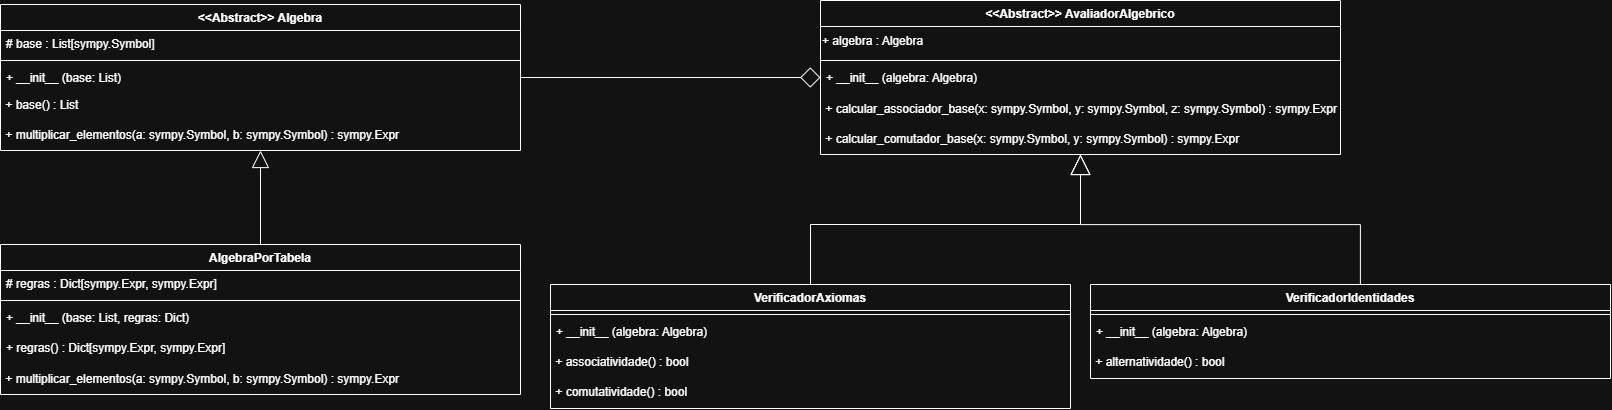

The diagram above was exported from draw.io. Its source (the exported page's mxGraphModel, read from the mxfile embedded in the PNG):
<mxGraphModel dx="1269" dy="596" grid="1" gridSize="10" guides="1" tooltips="1" connect="1" arrows="1" fold="1" page="1" pageScale="1" pageWidth="827" pageHeight="1169" math="0" shadow="0">
  <root>
    <mxCell id="DayA92USmiTX19pfXlZ2-0" />
    <mxCell id="DayA92USmiTX19pfXlZ2-1" parent="DayA92USmiTX19pfXlZ2-0" />
    <mxCell id="DayA92USmiTX19pfXlZ2-2" parent="DayA92USmiTX19pfXlZ2-1" style="swimlane;fontStyle=1;align=center;verticalAlign=top;childLayout=stackLayout;horizontal=1;startSize=26;horizontalStack=0;resizeParent=1;resizeLast=0;collapsible=1;marginBottom=0;rounded=0;shadow=0;strokeWidth=1;" value="&lt;&lt;Abstract&gt;&gt; Algebra" vertex="1">
      <mxGeometry height="146" width="520" x="40" y="40" as="geometry">
        <mxRectangle height="26" width="160" x="230" y="140" as="alternateBounds" />
      </mxGeometry>
    </mxCell>
    <mxCell id="DayA92USmiTX19pfXlZ2-3" parent="DayA92USmiTX19pfXlZ2-2" style="text;align=left;verticalAlign=top;spacingLeft=4;spacingRight=4;overflow=hidden;rotatable=0;points=[[0,0.5],[1,0.5]];portConstraint=eastwest;" value="# base : List[sympy.Symbol]" vertex="1">
      <mxGeometry height="26" width="520" y="26" as="geometry" />
    </mxCell>
    <mxCell id="DayA92USmiTX19pfXlZ2-4" parent="DayA92USmiTX19pfXlZ2-2" style="line;html=1;strokeWidth=1;align=left;verticalAlign=middle;spacingTop=-1;spacingLeft=3;spacingRight=3;rotatable=0;labelPosition=right;points=[];portConstraint=eastwest;" value="" vertex="1">
      <mxGeometry height="8" width="520" y="52" as="geometry" />
    </mxCell>
    <mxCell id="DayA92USmiTX19pfXlZ2-5" parent="DayA92USmiTX19pfXlZ2-2" style="text;align=left;verticalAlign=top;spacingLeft=4;spacingRight=4;overflow=hidden;rotatable=0;points=[[0,0.5],[1,0.5]];portConstraint=eastwest;" value="+ __init__ (base: List)" vertex="1">
      <mxGeometry height="26" width="520" y="60" as="geometry" />
    </mxCell>
    <mxCell id="DayA92USmiTX19pfXlZ2-6" parent="DayA92USmiTX19pfXlZ2-2" style="text;html=1;whiteSpace=wrap;strokeColor=none;fillColor=none;align=left;verticalAlign=middle;rounded=0;" value="&lt;div&gt;&amp;nbsp;+ base() : List&lt;/div&gt;" vertex="1">
      <mxGeometry height="30" width="520" y="86" as="geometry" />
    </mxCell>
    <mxCell id="DayA92USmiTX19pfXlZ2-7" parent="DayA92USmiTX19pfXlZ2-2" style="text;html=1;whiteSpace=wrap;strokeColor=none;fillColor=none;align=left;verticalAlign=middle;rounded=0;" value="&lt;div&gt;&amp;nbsp;+ multiplicar_elementos(a: sympy.Symbol, b: sympy.Symbol) : sympy.Expr&amp;nbsp;&lt;/div&gt;" vertex="1">
      <mxGeometry height="30" width="520" y="116" as="geometry" />
    </mxCell>
    <mxCell id="DayA92USmiTX19pfXlZ2-8" parent="DayA92USmiTX19pfXlZ2-1" style="swimlane;fontStyle=1;align=center;verticalAlign=top;childLayout=stackLayout;horizontal=1;startSize=26;horizontalStack=0;resizeParent=1;resizeParentMax=0;resizeLast=0;collapsible=1;marginBottom=0;whiteSpace=wrap;html=1;" value="&amp;lt;&amp;lt;Abstract&amp;gt;&amp;gt; AvaliadorAlgebrico" vertex="1">
      <mxGeometry height="154" width="520" x="860" y="36" as="geometry" />
    </mxCell>
    <mxCell id="DayA92USmiTX19pfXlZ2-9" parent="DayA92USmiTX19pfXlZ2-8" style="text;html=1;whiteSpace=wrap;strokeColor=none;fillColor=none;align=left;verticalAlign=middle;rounded=0;" value="+ algebra : Algebra" vertex="1">
      <mxGeometry height="30" width="520" y="26" as="geometry" />
    </mxCell>
    <mxCell id="DayA92USmiTX19pfXlZ2-10" parent="DayA92USmiTX19pfXlZ2-8" style="line;strokeWidth=1;fillColor=none;align=left;verticalAlign=middle;spacingTop=-1;spacingLeft=3;spacingRight=3;rotatable=0;labelPosition=right;points=[];portConstraint=eastwest;strokeColor=inherit;" value="" vertex="1">
      <mxGeometry height="8" width="520" y="56" as="geometry" />
    </mxCell>
    <mxCell id="DayA92USmiTX19pfXlZ2-11" parent="DayA92USmiTX19pfXlZ2-8" style="text;strokeColor=none;fillColor=none;align=left;verticalAlign=top;spacingLeft=4;spacingRight=4;overflow=hidden;rotatable=0;points=[[0,0.5],[1,0.5]];portConstraint=eastwest;whiteSpace=wrap;html=1;" value="&lt;span style=&quot;white-space: nowrap;&quot;&gt;+ __init__ (algebra: Algebra)&lt;/span&gt;" vertex="1">
      <mxGeometry height="30" width="520" y="64" as="geometry" />
    </mxCell>
    <mxCell id="DayA92USmiTX19pfXlZ2-12" parent="DayA92USmiTX19pfXlZ2-8" style="text;html=1;whiteSpace=wrap;strokeColor=none;fillColor=none;align=left;verticalAlign=middle;rounded=0;" value="&amp;nbsp;+ calcular_associador_base(x: sympy.Symbol, y: sympy.Symbol, z: sympy.Symbol) : sympy.Expr" vertex="1">
      <mxGeometry height="30" width="520" y="94" as="geometry" />
    </mxCell>
    <mxCell id="DayA92USmiTX19pfXlZ2-13" parent="DayA92USmiTX19pfXlZ2-8" style="text;html=1;whiteSpace=wrap;strokeColor=none;fillColor=none;align=left;verticalAlign=middle;rounded=0;" value="&amp;nbsp;+ calcular_comutador_base(x: sympy.Symbol, y: sympy.Symbol) : sympy.Expr" vertex="1">
      <mxGeometry height="30" width="520" y="124" as="geometry" />
    </mxCell>
    <mxCell id="DayA92USmiTX19pfXlZ2-16" edge="1" parent="DayA92USmiTX19pfXlZ2-1" source="DayA92USmiTX19pfXlZ2-17" style="edgeStyle=orthogonalEdgeStyle;rounded=0;orthogonalLoop=1;jettySize=auto;html=1;entryX=0.5;entryY=1;entryDx=0;entryDy=0;endArrow=block;endFill=0;startSize=10;endSize=15;" target="DayA92USmiTX19pfXlZ2-2">
      <mxGeometry relative="1" as="geometry" />
    </mxCell>
    <mxCell id="DayA92USmiTX19pfXlZ2-17" parent="DayA92USmiTX19pfXlZ2-1" style="swimlane;fontStyle=1;align=center;verticalAlign=top;childLayout=stackLayout;horizontal=1;startSize=26;horizontalStack=0;resizeParent=1;resizeParentMax=0;resizeLast=0;collapsible=1;marginBottom=0;whiteSpace=wrap;html=1;" value="AlgebraPorTabela" vertex="1">
      <mxGeometry height="150" width="520" x="40" y="280" as="geometry" />
    </mxCell>
    <mxCell id="DayA92USmiTX19pfXlZ2-18" parent="DayA92USmiTX19pfXlZ2-17" style="text;align=left;verticalAlign=top;spacingLeft=4;spacingRight=4;overflow=hidden;rotatable=0;points=[[0,0.5],[1,0.5]];portConstraint=eastwest;rounded=0;shadow=0;html=0;" value="# regras : Dict[sympy.Expr, sympy.Expr]&#10;" vertex="1">
      <mxGeometry height="26" width="520" y="26" as="geometry" />
    </mxCell>
    <mxCell id="DayA92USmiTX19pfXlZ2-19" parent="DayA92USmiTX19pfXlZ2-17" style="line;strokeWidth=1;fillColor=none;align=left;verticalAlign=middle;spacingTop=-1;spacingLeft=3;spacingRight=3;rotatable=0;labelPosition=right;points=[];portConstraint=eastwest;strokeColor=inherit;" value="" vertex="1">
      <mxGeometry height="8" width="520" y="52" as="geometry" />
    </mxCell>
    <mxCell id="DayA92USmiTX19pfXlZ2-20" parent="DayA92USmiTX19pfXlZ2-17" style="text;strokeColor=none;fillColor=none;align=left;verticalAlign=top;spacingLeft=4;spacingRight=4;overflow=hidden;rotatable=0;points=[[0,0.5],[1,0.5]];portConstraint=eastwest;whiteSpace=wrap;html=1;" value="&lt;span style=&quot;white-space: nowrap;&quot;&gt;+ __init__ (base: List, regras: Dict)&lt;/span&gt;" vertex="1">
      <mxGeometry height="30" width="520" y="60" as="geometry" />
    </mxCell>
    <mxCell id="DayA92USmiTX19pfXlZ2-21" parent="DayA92USmiTX19pfXlZ2-17" style="text;strokeColor=none;fillColor=none;align=left;verticalAlign=top;spacingLeft=4;spacingRight=4;overflow=hidden;rotatable=0;points=[[0,0.5],[1,0.5]];portConstraint=eastwest;whiteSpace=wrap;html=1;" value="&lt;span style=&quot;white-space: nowrap;&quot;&gt;+ regras() : Dict[sympy.Expr, sympy.Expr]&lt;/span&gt;" vertex="1">
      <mxGeometry height="30" width="520" y="90" as="geometry" />
    </mxCell>
    <mxCell id="DayA92USmiTX19pfXlZ2-22" parent="DayA92USmiTX19pfXlZ2-17" style="text;html=1;whiteSpace=wrap;strokeColor=none;fillColor=none;align=left;verticalAlign=middle;rounded=0;" value="&lt;div&gt;&amp;nbsp;+ multiplicar_elementos(a: sympy.Symbol, b: sympy.Symbol) : sympy.Expr&amp;nbsp;&lt;/div&gt;" vertex="1">
      <mxGeometry height="30" width="520" y="120" as="geometry" />
    </mxCell>
    <mxCell id="DayA92USmiTX19pfXlZ2-23" edge="1" parent="DayA92USmiTX19pfXlZ2-1" source="DayA92USmiTX19pfXlZ2-5" style="edgeStyle=orthogonalEdgeStyle;rounded=0;orthogonalLoop=1;jettySize=auto;html=1;entryX=0;entryY=0.5;entryDx=0;entryDy=0;endArrow=diamond;endFill=0;endSize=18;" target="DayA92USmiTX19pfXlZ2-8">
      <mxGeometry relative="1" as="geometry" />
    </mxCell>
    <mxCell id="N4Kau3Dq6wd-lYi9RktT-16" edge="1" parent="DayA92USmiTX19pfXlZ2-1" source="N4Kau3Dq6wd-lYi9RktT-0" style="edgeStyle=orthogonalEdgeStyle;rounded=0;orthogonalLoop=1;jettySize=auto;html=1;entryX=0.5;entryY=1;entryDx=0;entryDy=0;endArrow=block;endFill=0;endSize=18;" target="DayA92USmiTX19pfXlZ2-8">
      <mxGeometry relative="1" as="geometry" />
    </mxCell>
    <mxCell id="N4Kau3Dq6wd-lYi9RktT-0" parent="DayA92USmiTX19pfXlZ2-1" style="swimlane;fontStyle=1;align=center;verticalAlign=top;childLayout=stackLayout;horizontal=1;startSize=26;horizontalStack=0;resizeParent=1;resizeParentMax=0;resizeLast=0;collapsible=1;marginBottom=0;whiteSpace=wrap;html=1;" value="VerificadorAxiomas" vertex="1">
      <mxGeometry height="124" width="520" x="590" y="320" as="geometry" />
    </mxCell>
    <mxCell id="N4Kau3Dq6wd-lYi9RktT-2" parent="N4Kau3Dq6wd-lYi9RktT-0" style="line;strokeWidth=1;fillColor=none;align=left;verticalAlign=middle;spacingTop=-1;spacingLeft=3;spacingRight=3;rotatable=0;labelPosition=right;points=[];portConstraint=eastwest;strokeColor=inherit;" value="" vertex="1">
      <mxGeometry height="8" width="520" y="26" as="geometry" />
    </mxCell>
    <mxCell id="N4Kau3Dq6wd-lYi9RktT-3" parent="N4Kau3Dq6wd-lYi9RktT-0" style="text;strokeColor=none;fillColor=none;align=left;verticalAlign=top;spacingLeft=4;spacingRight=4;overflow=hidden;rotatable=0;points=[[0,0.5],[1,0.5]];portConstraint=eastwest;whiteSpace=wrap;html=1;" value="&lt;span style=&quot;white-space: nowrap;&quot;&gt;+ __init__ (algebra: Algebra)&lt;/span&gt;" vertex="1">
      <mxGeometry height="30" width="520" y="34" as="geometry" />
    </mxCell>
    <mxCell id="N4Kau3Dq6wd-lYi9RktT-6" parent="N4Kau3Dq6wd-lYi9RktT-0" style="text;html=1;whiteSpace=wrap;strokeColor=none;fillColor=none;align=left;verticalAlign=top;rounded=0;" value="&amp;nbsp;+ associatividade() : bool" vertex="1">
      <mxGeometry height="30" width="520" y="64" as="geometry" />
    </mxCell>
    <mxCell id="N4Kau3Dq6wd-lYi9RktT-7" parent="N4Kau3Dq6wd-lYi9RktT-0" style="text;html=1;whiteSpace=wrap;strokeColor=none;fillColor=none;align=left;verticalAlign=top;rounded=0;" value="&amp;nbsp;+ comutatividade() : bool" vertex="1">
      <mxGeometry height="30" width="520" y="94" as="geometry" />
    </mxCell>
    <mxCell id="N4Kau3Dq6wd-lYi9RktT-17" edge="1" parent="DayA92USmiTX19pfXlZ2-1" source="N4Kau3Dq6wd-lYi9RktT-8" style="edgeStyle=orthogonalEdgeStyle;rounded=0;orthogonalLoop=1;jettySize=auto;html=1;entryX=0.5;entryY=1;entryDx=0;entryDy=0;endArrow=block;endFill=0;endSize=18;" target="DayA92USmiTX19pfXlZ2-8">
      <mxGeometry relative="1" as="geometry">
        <Array as="points">
          <mxPoint x="1399.94" y="260.06" />
          <mxPoint x="1119.94" y="260.06" />
        </Array>
      </mxGeometry>
    </mxCell>
    <mxCell id="N4Kau3Dq6wd-lYi9RktT-8" parent="DayA92USmiTX19pfXlZ2-1" style="swimlane;fontStyle=1;align=center;verticalAlign=top;childLayout=stackLayout;horizontal=1;startSize=26;horizontalStack=0;resizeParent=1;resizeParentMax=0;resizeLast=0;collapsible=1;marginBottom=0;whiteSpace=wrap;html=1;" value="VerificadorIdentidades" vertex="1">
      <mxGeometry height="94" width="520" x="1130" y="320" as="geometry" />
    </mxCell>
    <mxCell id="N4Kau3Dq6wd-lYi9RktT-10" parent="N4Kau3Dq6wd-lYi9RktT-8" style="line;strokeWidth=1;fillColor=none;align=left;verticalAlign=middle;spacingTop=-1;spacingLeft=3;spacingRight=3;rotatable=0;labelPosition=right;points=[];portConstraint=eastwest;strokeColor=inherit;" value="" vertex="1">
      <mxGeometry height="8" width="520" y="26" as="geometry" />
    </mxCell>
    <mxCell id="N4Kau3Dq6wd-lYi9RktT-11" parent="N4Kau3Dq6wd-lYi9RktT-8" style="text;strokeColor=none;fillColor=none;align=left;verticalAlign=top;spacingLeft=4;spacingRight=4;overflow=hidden;rotatable=0;points=[[0,0.5],[1,0.5]];portConstraint=eastwest;whiteSpace=wrap;html=1;" value="&lt;span style=&quot;white-space: nowrap;&quot;&gt;+ __init__ (algebra: Algebra)&lt;/span&gt;" vertex="1">
      <mxGeometry height="30" width="520" y="34" as="geometry" />
    </mxCell>
    <mxCell id="N4Kau3Dq6wd-lYi9RktT-14" parent="N4Kau3Dq6wd-lYi9RktT-8" style="text;html=1;whiteSpace=wrap;strokeColor=none;fillColor=none;align=left;verticalAlign=top;rounded=0;" value="&amp;nbsp;+ alternatividade() : bool" vertex="1">
      <mxGeometry height="30" width="520" y="64" as="geometry" />
    </mxCell>
  </root>
</mxGraphModel>